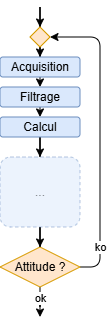

The diagram above was exported from draw.io. Its source (the exported page's mxGraphModel, read from the mxfile embedded in the PNG):
<mxGraphModel dx="594" dy="358" grid="1" gridSize="10" guides="1" tooltips="1" connect="1" arrows="1" fold="1" page="1" pageScale="1" pageWidth="1169" pageHeight="827" math="0" shadow="0">
  <root>
    <mxCell id="0" />
    <mxCell id="1" parent="0" />
    <mxCell id="8m68Z8xmAAtyV6hV4vKG-8" edge="1" parent="1" source="8m68Z8xmAAtyV6hV4vKG-2" style="rounded=0;orthogonalLoop=1;jettySize=auto;html=1;entryX=0.5;entryY=0;entryDx=0;entryDy=0;" target="8m68Z8xmAAtyV6hV4vKG-4">
      <mxGeometry relative="1" as="geometry" />
    </mxCell>
    <mxCell id="8m68Z8xmAAtyV6hV4vKG-9" edge="1" parent="1" source="8m68Z8xmAAtyV6hV4vKG-4" style="rounded=0;orthogonalLoop=1;jettySize=auto;html=1;entryX=0.5;entryY=0;entryDx=0;entryDy=0;" target="8m68Z8xmAAtyV6hV4vKG-5">
      <mxGeometry relative="1" as="geometry" />
    </mxCell>
    <mxCell id="8m68Z8xmAAtyV6hV4vKG-4" parent="1" style="rounded=1;whiteSpace=wrap;html=1;fillColor=#dae8fc;strokeColor=#6c8ebf;" value="Filtrage" vertex="1">
      <mxGeometry height="20" width="80" x="60" y="180" as="geometry" />
    </mxCell>
    <mxCell id="9Lrp1ZD1LGhXWk6QoRFZ-5" edge="1" parent="1" source="8m68Z8xmAAtyV6hV4vKG-5" style="edgeStyle=orthogonalEdgeStyle;rounded=0;orthogonalLoop=1;jettySize=auto;html=1;entryX=0.5;entryY=0;entryDx=0;entryDy=0;" target="9Lrp1ZD1LGhXWk6QoRFZ-4">
      <mxGeometry relative="1" as="geometry" />
    </mxCell>
    <mxCell id="8m68Z8xmAAtyV6hV4vKG-5" parent="1" style="rounded=1;whiteSpace=wrap;html=1;fillColor=#dae8fc;strokeColor=#6c8ebf;" value="Calcul" vertex="1">
      <mxGeometry height="20" width="80" x="60" y="210" as="geometry" />
    </mxCell>
    <mxCell id="8m68Z8xmAAtyV6hV4vKG-13" edge="1" parent="1" source="8m68Z8xmAAtyV6hV4vKG-10" style="edgeStyle=orthogonalEdgeStyle;rounded=0;orthogonalLoop=1;jettySize=auto;html=1;">
      <mxGeometry relative="1" as="geometry">
        <mxPoint x="100" y="410" as="targetPoint" />
      </mxGeometry>
    </mxCell>
    <mxCell id="8m68Z8xmAAtyV6hV4vKG-14" connectable="0" parent="8m68Z8xmAAtyV6hV4vKG-13" style="edgeLabel;html=1;align=center;verticalAlign=middle;resizable=0;points=[];" value="ok" vertex="1">
      <mxGeometry relative="1" x="0.2956" as="geometry">
        <mxPoint y="-2" as="offset" />
      </mxGeometry>
    </mxCell>
    <mxCell id="8m68Z8xmAAtyV6hV4vKG-15" edge="1" parent="1" source="8m68Z8xmAAtyV6hV4vKG-10" style="edgeStyle=orthogonalEdgeStyle;rounded=1;orthogonalLoop=1;jettySize=auto;html=1;entryX=1;entryY=0.5;entryDx=0;entryDy=0;curved=0;exitX=1;exitY=0.5;exitDx=0;exitDy=0;" target="8m68Z8xmAAtyV6hV4vKG-17">
      <mxGeometry relative="1" as="geometry">
        <Array as="points">
          <mxPoint x="160" y="360" />
          <mxPoint x="160" y="130" />
        </Array>
        <mxPoint x="230" y="130" as="targetPoint" />
      </mxGeometry>
    </mxCell>
    <mxCell id="8m68Z8xmAAtyV6hV4vKG-19" connectable="0" parent="8m68Z8xmAAtyV6hV4vKG-15" style="edgeLabel;html=1;align=center;verticalAlign=middle;resizable=0;points=[];" value="ko" vertex="1">
      <mxGeometry relative="1" x="-0.7737" as="geometry">
        <mxPoint y="-6" as="offset" />
      </mxGeometry>
    </mxCell>
    <mxCell id="8m68Z8xmAAtyV6hV4vKG-10" parent="1" style="rhombus;whiteSpace=wrap;html=1;fillColor=#ffe6cc;strokeColor=#d79b00;" value="Attitude ?" vertex="1">
      <mxGeometry height="40" width="80" x="60" y="340" as="geometry" />
    </mxCell>
    <mxCell id="9Lrp1ZD1LGhXWk6QoRFZ-2" edge="1" parent="1" source="8m68Z8xmAAtyV6hV4vKG-17" style="edgeStyle=orthogonalEdgeStyle;rounded=0;orthogonalLoop=1;jettySize=auto;html=1;entryX=0.5;entryY=0;entryDx=0;entryDy=0;" target="8m68Z8xmAAtyV6hV4vKG-2">
      <mxGeometry relative="1" as="geometry" />
    </mxCell>
    <mxCell id="9Lrp1ZD1LGhXWk6QoRFZ-3" edge="1" parent="1" source="8m68Z8xmAAtyV6hV4vKG-17" style="edgeStyle=orthogonalEdgeStyle;rounded=0;orthogonalLoop=1;jettySize=auto;html=1;startArrow=classic;startFill=1;endArrow=none;endFill=0;">
      <mxGeometry relative="1" as="geometry">
        <mxPoint x="100" y="100" as="targetPoint" />
      </mxGeometry>
    </mxCell>
    <mxCell id="8m68Z8xmAAtyV6hV4vKG-17" parent="1" style="rhombus;whiteSpace=wrap;html=1;fillColor=#ffe6cc;strokeColor=#d79b00;" value="" vertex="1">
      <mxGeometry height="20" width="20" x="90" y="120" as="geometry" />
    </mxCell>
    <mxCell id="8m68Z8xmAAtyV6hV4vKG-2" parent="1" style="rounded=1;whiteSpace=wrap;html=1;fillColor=#dae8fc;strokeColor=#6c8ebf;" value="Acquisition" vertex="1">
      <mxGeometry height="20" width="80" x="60" y="150" as="geometry" />
    </mxCell>
    <mxCell id="9Lrp1ZD1LGhXWk6QoRFZ-6" edge="1" parent="1" source="9Lrp1ZD1LGhXWk6QoRFZ-4" style="edgeStyle=orthogonalEdgeStyle;rounded=0;orthogonalLoop=1;jettySize=auto;html=1;entryX=0.5;entryY=0;entryDx=0;entryDy=0;" target="8m68Z8xmAAtyV6hV4vKG-10">
      <mxGeometry relative="1" as="geometry" />
    </mxCell>
    <mxCell id="9Lrp1ZD1LGhXWk6QoRFZ-4" parent="1" style="rounded=1;whiteSpace=wrap;html=1;fillColor=#dae8fc;strokeColor=#6c8ebf;dashed=1;opacity=50;textOpacity=50;" value="..." vertex="1">
      <mxGeometry height="70" width="80" x="60" y="250" as="geometry" />
    </mxCell>
  </root>
</mxGraphModel>